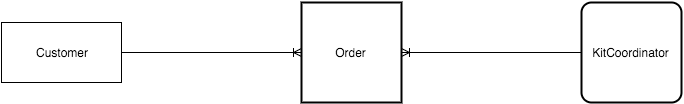

The diagram above was exported from draw.io. Its source (the exported page's mxGraphModel, read from the mxfile embedded in the PNG):
<mxGraphModel dx="880" dy="498" grid="1" gridSize="10" guides="1" tooltips="1" connect="1" arrows="1" fold="1" page="1" pageScale="1" pageWidth="826" pageHeight="1169" background="#ffffff" math="0">
  <root>
    <mxCell id="0" />
    <mxCell id="1" parent="0" />
    <mxCell id="2" value="Customer" style="whiteSpace=wrap;html=1;" vertex="1" parent="1">
      <mxGeometry x="40" y="160" width="120" height="60" as="geometry" />
    </mxCell>
    <mxCell id="3" value="" style="edgeStyle=entityRelationEdgeStyle;html=1;endArrow=ERoneToMany;exitX=1;exitY=0.5;entryX=0;entryY=0.5;" edge="1" parent="1" source="2" target="4">
      <mxGeometry width="100" height="100" relative="1" as="geometry">
        <mxPoint x="230" y="240" as="sourcePoint" />
        <mxPoint x="340" y="190" as="targetPoint" />
      </mxGeometry>
    </mxCell>
    <mxCell id="4" value="Order" style="strokeWidth=2;whiteSpace=wrap;html=1;" vertex="1" parent="1">
      <mxGeometry x="340" y="140" width="100" height="100" as="geometry" />
    </mxCell>
    <mxCell id="6" value="" style="edgeStyle=entityRelationEdgeStyle;html=1;endArrow=none;startArrow=ERoneToMany;startFill=0;exitX=1;exitY=0.5;endFill=0;" edge="1" parent="1" source="4">
      <mxGeometry width="100" height="100" relative="1" as="geometry">
        <mxPoint x="590" y="220" as="sourcePoint" />
        <mxPoint x="620" y="190" as="targetPoint" />
      </mxGeometry>
    </mxCell>
    <mxCell id="7" value="KitCoordinator" style="strokeWidth=2;rounded=1;arcSize=10;whiteSpace=wrap;html=1;" vertex="1" parent="1">
      <mxGeometry x="620" y="140" width="100" height="100" as="geometry" />
    </mxCell>
  </root>
</mxGraphModel>